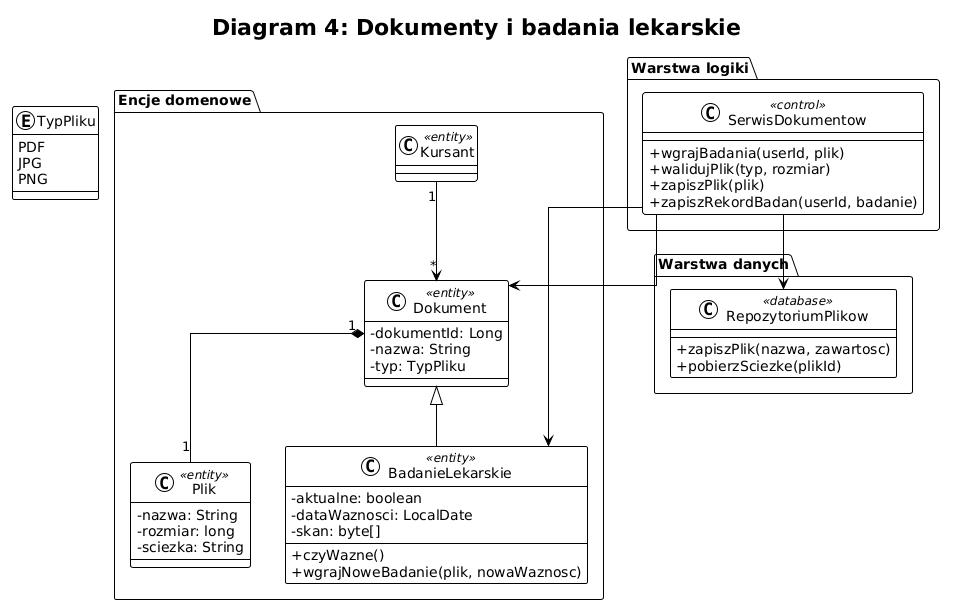

The diagram above was rendered by PlantUML. Its source (embedded in the PNG):
@startuml
!theme plain
skinparam classAttributeIconSize 0
skinparam linetype ortho

title Diagram 4: Dokumenty i badania lekarskie

enum TypPliku {
    PDF
    JPG
    PNG
}

package "Encje domenowe" {
    class Dokument <<entity>> {
        - dokumentId: Long
        - nazwa: String
        - typ: TypPliku
    }

    class BadanieLekarskie <<entity>> {
        - aktualne: boolean
        - dataWaznosci: LocalDate
        - skan: byte[]
        + czyWazne()
        + wgrajNoweBadanie(plik, nowaWaznosc)
    }

    class Plik <<entity>> {
        - nazwa: String
        - rozmiar: long
        - sciezka: String
    }

    class Kursant <<entity>>
}

package "Warstwa logiki" {
    class SerwisDokumentow <<control>> {
        + wgrajBadania(userId, plik)
        + walidujPlik(typ, rozmiar)
        + zapiszPlik(plik)
        + zapiszRekordBadan(userId, badanie)
    }
}

package "Warstwa danych" {
    class RepozytoriumPlikow <<database>> {
        + zapiszPlik(nazwa, zawartosc)
        + pobierzSciezke(plikId)
    }
}

Dokument <|-- BadanieLekarskie
Dokument "1" *-- "1" Plik
Kursant "1" --> "*" Dokument

SerwisDokumentow --> RepozytoriumPlikow
SerwisDokumentow --> Dokument
SerwisDokumentow --> BadanieLekarskie
@enduml